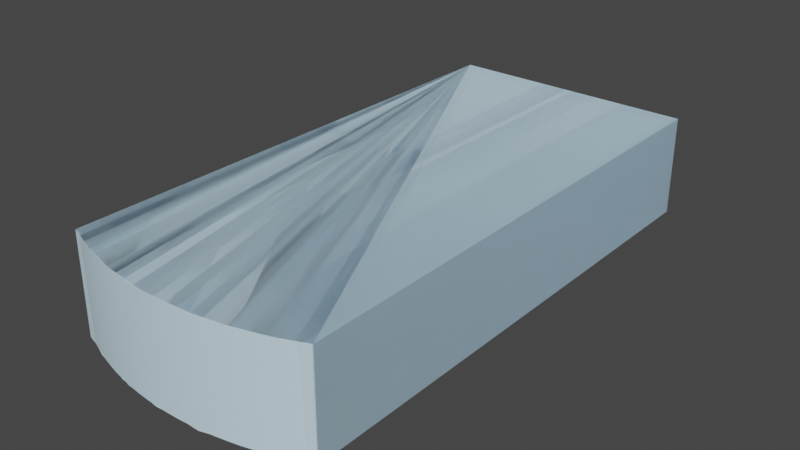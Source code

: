 # Source: PA-6-F.blend  (saved by Blender 3.2.14; exported with 4.5.12 LTS)
import bpy
from mathutils import Matrix  # noqa: F401  (used for matrix-valued properties, if any)

bpy.ops.wm.read_factory_settings(use_empty=True)
scene = bpy.context.scene
scene.name = 'Scene'

# ---- collections
col_collection = bpy.data.collections.new('Collection'); scene.collection.children.link(col_collection)

# ---- materials (node trees are filled in below, after node groups)
mat_0_615686_0_811765_0_929412_0_000000_0_000000 = bpy.data.materials.new('0.615686_0.811765_0.929412_0.000000_0.000000')
mat_0_615686_0_811765_0_929412_0_000000_0_000000.use_transparent_shadow = False
mat_0_615686_0_811765_0_929412_0_000000_0_000000.diffuse_color = (0.6157, 0.8118, 0.9294, 1.0)
mat_0_615686_0_811765_0_929412_0_000000_0_000000.roughness = 1.0
mat_0_615686_0_811765_0_929412_0_000000_0_000000.specular_intensity = 0.0

# ---- material node trees
mat_0_615686_0_811765_0_929412_0_000000_0_000000.use_nodes = True; mat_0_615686_0_811765_0_929412_0_000000_0_000000.node_tree.nodes.clear()
_N = mat_0_615686_0_811765_0_929412_0_000000_0_000000.node_tree.nodes; _L = mat_0_615686_0_811765_0_929412_0_000000_0_000000.node_tree.links
n0 = _N.new('ShaderNodeBsdfPrincipled'); n0.name = 'Principled BSDF'; n0.location = (10, 300)
n0.distribution = 'GGX'
n0.subsurface_method = 'RANDOM_WALK_SKIN'
n0.inputs[0].default_value = (0.6157, 0.8118, 0.9294, 1.0)
n0.inputs[2].default_value = 1.0
n0.inputs[3].default_value = 1.45
n0.inputs[13].default_value = 0.0
n0.inputs[27].default_value = (0.0, 0.0, 0.0, 1.0)
n0.inputs[28].default_value = 1.0
n1 = _N.new('ShaderNodeOutputMaterial'); n1.name = 'Material Output'; n1.location = (300, 300)
_L.new(n0.outputs[0], n1.inputs[0])
n1.is_active_output = True

# ---- world
world_world = bpy.data.worlds.new('World'); scene.world = world_world
world_world.use_nodes = True; world_world.node_tree.nodes.clear()
_N = world_world.node_tree.nodes; _L = world_world.node_tree.links
n0 = _N.new('ShaderNodeOutputWorld'); n0.name = 'World Output'; n0.location = (300, 300)
n1 = _N.new('ShaderNodeBackground'); n1.name = 'Background'; n1.location = (10, 300)
n1.inputs[0].default_value = (0.05088, 0.05088, 0.05088, 1.0)
_L.new(n1.outputs[0], n0.inputs[0])
n0.is_active_output = True
world_world.color = (0.05088, 0.05088, 0.05088)
world_world.use_sun_shadow = False
world_world.sun_shadow_jitter_overblur = 0.0

# ---- meshes
me_mesh0 = bpy.data.meshes.new('mesh0')
me_mesh0.from_pydata([(-0.127, -0.1016, 0.0), (-0.127, 0.0, 0.0), (0.127, 0.0, 0.0), (0.127, -0.1016, 0.0), (0.127, 0.0, 0.0), (0.1299, 0.0, 0.5201), (0.1299, -0.1016, 0.5201), (0.127, -0.1016, 0.0), (-0.1299, 0.0, 0.5201), (-0.1299, -0.1016, 0.5201), (-0.1187, -0.1016, 0.5249), (-0.1187, 0.0, 0.5249), (-0.1074, -0.1016, 0.5293), (-0.1074, 0.0, 0.5293), (-0.09583, -0.1016, 0.5333), (-0.09583, 0.0, 0.5333), (-0.08417, -0.1016, 0.5367), (-0.08417, 0.0, 0.5367), (-0.07238, -0.1016, 0.5398), (-0.07238, 0.0, 0.5398), (-0.06049, -0.1016, 0.5423), (-0.06049, 0.0, 0.5423), (-0.0485, -0.1016, 0.5445), (-0.0485, 0.0, 0.5445), (-0.03644, -0.1016, 0.5461), (-0.03644, 0.0, 0.5461), (-0.02432, -0.1016, 0.5473), (-0.02432, 0.0, 0.5473), (-0.01217, -0.1016, 0.548), (-0.01217, 0.0, 0.548), (-1.283e-16, -0.1016, 0.5482), (-1.283e-16, 0.0, 0.5482), (0.01217, -0.1016, 0.548), (0.01217, 0.0, 0.548), (0.02432, -0.1016, 0.5473), (0.02432, 0.0, 0.5473), (0.03644, -0.1016, 0.5461), (0.03644, 0.0, 0.5461), (0.0485, -0.1016, 0.5445), (0.0485, 0.0, 0.5445), (0.06049, -0.1016, 0.5423), (0.06049, 0.0, 0.5423), (0.07238, -0.1016, 0.5398), (0.07238, 0.0, 0.5398), (0.08417, -0.1016, 0.5367), (0.08417, 0.0, 0.5367), (0.09583, -0.1016, 0.5333), (0.09583, 0.0, 0.5333), (0.1074, -0.1016, 0.5293), (0.1074, 0.0, 0.5293), (0.1187, -0.1016, 0.5249), (0.1187, 0.0, 0.5249), (0.1299, -0.1016, 0.5201), (0.1299, 0.0, 0.5201), (-0.1299, -0.1016, 0.5201), (-0.1299, 0.0, 0.5201), (-0.127, 0.0, 0.0), (-0.127, -0.1016, 0.0), (-0.127, -0.1016, 0.0), (-0.01217, -0.1016, 0.548), (-0.02432, -0.1016, 0.5473), (-0.07238, -0.1016, 0.5398), (-0.08417, -0.1016, 0.5367), (-0.03644, -0.1016, 0.5461), (-0.0485, -0.1016, 0.5445), (-1.283e-16, -0.1016, 0.5482), (-0.1074, -0.1016, 0.5293), (-0.1187, -0.1016, 0.5249), (-0.06049, -0.1016, 0.5423), (0.09583, -0.1016, 0.5333), (0.08417, -0.1016, 0.5367), (-0.09583, -0.1016, 0.5333), (0.02432, -0.1016, 0.5473), (0.01217, -0.1016, 0.548), (0.0485, -0.1016, 0.5445), (0.03644, -0.1016, 0.5461), (0.07238, -0.1016, 0.5398), (0.06049, -0.1016, 0.5423), (0.1074, -0.1016, 0.5293), (0.127, -0.1016, 0.0), (0.1299, -0.1016, 0.5201), (0.1187, -0.1016, 0.5249), (-0.1299, -0.1016, 0.5201), (-0.127, 0.0, 0.0), (-0.03644, 0.0, 0.5461), (-0.02432, 0.0, 0.5473), (-0.01217, 0.0, 0.548), (-0.06049, 0.0, 0.5423), (-0.0485, 0.0, 0.5445), (-0.09583, 0.0, 0.5333), (-0.08417, 0.0, 0.5367), (0.07238, 0.0, 0.5398), (0.08417, 0.0, 0.5367), (-0.07238, 0.0, 0.5398), (-0.1187, 0.0, 0.5249), (-0.1074, 0.0, 0.5293), (0.1187, 0.0, 0.5249), (0.1299, 0.0, 0.5201), (0.09583, 0.0, 0.5333), (0.0485, 0.0, 0.5445), (0.06049, 0.0, 0.5423), (0.02432, 0.0, 0.5473), (0.03644, 0.0, 0.5461), (-1.283e-16, 0.0, 0.5482), (0.01217, 0.0, 0.548), (-0.1299, 0.0, 0.5201), (0.1074, 0.0, 0.5293), (0.127, 0.0, 0.0)], [], [(0, 1, 2), (2, 3, 0), (4, 5, 6), (6, 7, 4), (8, 9, 10), (11, 10, 12), (13, 12, 14), (15, 14, 16), (17, 16, 18), (19, 18, 20), (21, 20, 22), (23, 22, 24), (25, 24, 26), (27, 26, 28), (29, 28, 30), (31, 30, 32), (33, 32, 34), (35, 34, 36), (37, 36, 38), (39, 38, 40), (41, 40, 42), (43, 42, 44), (45, 44, 46), (47, 46, 48), (49, 48, 50), (51, 50, 52), (52, 53, 51), (50, 51, 49), (48, 49, 47), (46, 47, 45), (44, 45, 43), (42, 43, 41), (40, 41, 39), (38, 39, 37), (36, 37, 35), (34, 35, 33), (32, 33, 31), (30, 31, 29), (28, 29, 27), (26, 27, 25), (24, 25, 23), (22, 23, 21), (20, 21, 19), (18, 19, 17), (16, 17, 15), (14, 15, 13), (12, 13, 11), (10, 11, 8), (54, 55, 56), (56, 57, 54), (58, 59, 60), (58, 61, 62), (58, 63, 64), (58, 65, 59), (58, 66, 67), (58, 68, 61), (60, 63, 58), (58, 69, 70), (58, 71, 66), (64, 68, 58), (58, 72, 73), (58, 74, 75), (58, 76, 77), (58, 78, 69), (58, 79, 80), (62, 71, 58), (75, 72, 58), (70, 76, 58), (80, 81, 58), (73, 65, 58), (81, 78, 58), (77, 74, 58), (67, 82, 58), (83, 84, 85), (85, 86, 83), (83, 87, 88), (83, 89, 90), (83, 91, 92), (88, 84, 83), (90, 93, 83), (83, 94, 95), (83, 96, 97), (92, 98, 83), (83, 99, 100), (83, 101, 102), (83, 103, 104), (93, 87, 83), (83, 105, 94), (83, 106, 96), (100, 91, 83), (104, 101, 83), (95, 89, 83), (98, 106, 83), (86, 103, 83), (102, 99, 83), (97, 107, 83)])
me_mesh0.polygons.foreach_set('use_smooth', [True] * 96)
me_mesh0.materials.append(mat_0_615686_0_811765_0_929412_0_000000_0_000000)
me_mesh0.update()
me_mesh0.normals_split_custom_set([tuple(v) for v in zip(*[iter([0.0, 0.0, -1.0, 0.0, 0.0, -1.0, 0.0, 0.0, -1.0, 0.0, 0.0, -1.0, 0.0, 0.0, -1.0, 0.0, 0.0, -1.0, 1.0, 0.0, -0.005554, 1.0, 0.0, -0.005554, 1.0, 0.0, -0.005554, 1.0, 0.0, -0.005554, 1.0, 0.0, -0.005554, 1.0, 0.0, -0.005554, -0.4133, -9.318e-07, 0.9106, -0.4133, 6.514e-06, 0.9106, -0.3777, 0.0, 0.9259, -0.3777, 0.0, 0.9259, -0.3777, 0.0, 0.9259, -0.3416, 0.0, 0.9399, -0.3416, 0.0, 0.9399, -0.3416, 0.0, 0.9399, -0.3049, 0.0, 0.9524, -0.3049, 0.0, 0.9524, -0.3049, 0.0, 0.9524, -0.2678, 0.0, 0.9635, -0.2678, 0.0, 0.9635, -0.2678, 0.0, 0.9635, -0.2303, 0.0, 0.9731, -0.2303, 0.0, 0.9731, -0.2303, 0.0, 0.9731, -0.1924, 0.0, 0.9813, -0.1924, 0.0, 0.9813, -0.1924, 0.0, 0.9813, -0.1543, 0.0, 0.988, -0.1543, 0.0, 0.988, -0.1543, 0.0, 0.988, -0.1159, 0.0, 0.9933, -0.1159, 0.0, 0.9933, -0.1159, 0.0, 0.9933, -0.0774, 0.0, 0.997, -0.07741, 0.0, 0.997, -0.0774, 0.0, 0.997, -0.03874, 0.0, 0.9992, -0.03874, 0.0, 0.9992, -0.03874, 0.0, 0.9992, -2.841e-06, 0.0, 1.0, 2.841e-06, 0.0, 1.0, -2.841e-06, 0.0, 1.0, 0.03874, 0.0, 0.9992, 0.03874, 0.0, 0.9992, 0.03874, 0.0, 0.9992, 0.07741, 0.0, 0.997, 0.0774, 0.0, 0.997, 0.07741, 0.0, 0.997, 0.1159, 0.0, 0.9933, 0.1159, 0.0, 0.9933, 0.1159, 0.0, 0.9933, 0.1543, 0.0, 0.988, 0.1543, 0.0, 0.988, 0.1543, 0.0, 0.988, 0.1924, 0.0, 0.9813, 0.1924, 0.0, 0.9813, 0.1924, 0.0, 0.9813, 0.2303, 0.0, 0.9731, 0.2303, 0.0, 0.9731, 0.2303, 0.0, 0.9731, 0.2678, 0.0, 0.9635, 0.2678, 0.0, 0.9635, 0.2678, 0.0, 0.9635, 0.3049, 0.0, 0.9524, 0.3049, 0.0, 0.9524, 0.3049, 0.0, 0.9524, 0.3416, 0.0, 0.9399, 0.3416, 0.0, 0.9399, 0.3416, 0.0, 0.9399, 0.3777, 0.0, 0.9259, 0.3777, 0.0, 0.9259, 0.3777, 0.0, 0.9259, 0.4133, 9.318e-07, 0.9106, 0.4133, 9.318e-07, 0.9106, 0.4133, -6.514e-06, 0.9106, 0.3777, 0.0, 0.9259, 0.3777, 0.0, 0.9259, 0.3777, 0.0, 0.9259, 0.3416, 0.0, 0.9399, 0.3416, 0.0, 0.9399, 0.3416, 0.0, 0.9399, 0.3049, 0.0, 0.9524, 0.3049, 0.0, 0.9524, 0.3049, 0.0, 0.9524, 0.2678, 0.0, 0.9635, 0.2678, 0.0, 0.9635, 0.2678, 0.0, 0.9635, 0.2303, 0.0, 0.9731, 0.2303, 0.0, 0.9731, 0.2303, 0.0, 0.9731, 0.1924, 0.0, 0.9813, 0.1924, 0.0, 0.9813, 0.1924, 0.0, 0.9813, 0.1543, 0.0, 0.988, 0.1543, 0.0, 0.988, 0.1543, 0.0, 0.988, 0.1159, 0.0, 0.9933, 0.1159, 0.0, 0.9933, 0.1159, 0.0, 0.9933, 0.0774, 0.0, 0.997, 0.07741, 0.0, 0.997, 0.0774, 0.0, 0.997, 0.03874, 0.0, 0.9992, 0.03874, 0.0, 0.9992, 0.03874, 0.0, 0.9992, 2.841e-06, 0.0, 1.0, -2.841e-06, 0.0, 1.0, 2.841e-06, 0.0, 1.0, -0.03874, 0.0, 0.9992, -0.03874, 0.0, 0.9992, -0.03874, 0.0, 0.9992, -0.07741, 0.0, 0.997, -0.0774, 0.0, 0.997, -0.07741, 0.0, 0.997, -0.1159, 0.0, 0.9933, -0.1159, 0.0, 0.9933, -0.1159, 0.0, 0.9933, -0.1543, 0.0, 0.988, -0.1543, 0.0, 0.988, -0.1543, 0.0, 0.988, -0.1924, 0.0, 0.9813, -0.1924, 0.0, 0.9813, -0.1924, 0.0, 0.9813, -0.2303, 0.0, 0.9731, -0.2303, 0.0, 0.9731, -0.2303, 0.0, 0.9731, -0.2678, 0.0, 0.9635, -0.2678, 0.0, 0.9635, -0.2678, 0.0, 0.9635, -0.3049, 0.0, 0.9524, -0.3049, 0.0, 0.9524, -0.3049, 0.0, 0.9524, -0.3416, 0.0, 0.9399, -0.3416, 0.0, 0.9399, -0.3416, 0.0, 0.9399, -0.3777, 0.0, 0.9259, -0.3777, 0.0, 0.9259, -0.3777, 0.0, 0.9259, -0.4133, -9.318e-07, 0.9106, -1.0, 0.0, -0.005554, -1.0, 0.0, -0.005554, -1.0, 0.0, -0.005554, -1.0, 0.0, -0.005554, -1.0, 0.0, -0.005554, -1.0, 0.0, -0.005554, 0.0, -1.0, 9.788e-09, 0.0, -1.0, 3.11e-08, 0.0, -1.0, -4.14e-08, 0.0, -1.0, 9.788e-09, 0.0, -1.0, 2.33e-08, 0.0, -1.0, -6.909e-08, 0.0, -1.0, 9.788e-09, 0.0, -1.0, -8.888e-08, 0.0, -1.0, -7.022e-08, 0.0, -1.0, 9.788e-09, 0.0, -1.0, 4.487e-08, 0.0, -1.0, 3.11e-08, 0.0, -1.0, 9.788e-09, 0.0, -1.0, -3.891e-08, 0.0, -1.0, -2.475e-08, 0.0, -1.0, 9.788e-09, 0.0, -1.0, 1.324e-07, 0.0, -1.0, 2.33e-08, 0.0, -1.0, -4.14e-08, 0.0, -1.0, -8.888e-08, 0.0, -1.0, 9.788e-09, 0.0, -1.0, 9.788e-09, 0.0, -1.0, 1.383e-07, 0.0, -1.0, -2.317e-07, 0.0, -1.0, 9.788e-09, 0.0, -1.0, -1.475e-08, 0.0, -1.0, -3.891e-08, 0.0, -1.0, -7.022e-08, 0.0, -1.0, 1.324e-07, 0.0, -1.0, 9.788e-09, 0.0, -1.0, 9.788e-09, 0.0, -1.0, 2.814e-09, 0.0, -1.0, -1.956e-07, 0.0, -1.0, 9.788e-09, 0.0, -1.0, 3.053e-08, 0.0, -1.0, 1.592e-07, 0.0, -1.0, 9.788e-09, 0.0, -1.0, -3.656e-07, 0.0, -1.0, -9.146e-08, 0.0, -1.0, 9.788e-09, 0.0, -1.0, 1.11e-07, 0.0, -1.0, 1.383e-07, 0.0, -1.0, 9.788e-09, 0.0, -1.0, 3.437e-08, 0.0, -1.0, -3.99e-07, 0.0, -1.0, -6.909e-08, 0.0, -1.0, -1.475e-08, 0.0, -1.0, 9.788e-09, 0.0, -1.0, 1.592e-07, 0.0, -1.0, 2.814e-09, 0.0, -1.0, 9.788e-09, 0.0, -1.0, -2.317e-07, 0.0, -1.0, -3.656e-07, 0.0, -1.0, 9.788e-09, 0.0, -1.0, -3.99e-07, 0.0, -1.0, -2.728e-07, 0.0, -1.0, 9.788e-09, 0.0, -1.0, -1.956e-07, 0.0, -1.0, 4.487e-08, 0.0, -1.0, 9.788e-09, 0.0, -1.0, -2.728e-07, 0.0, -1.0, 1.11e-07, 0.0, -1.0, 9.788e-09, 0.0, -1.0, -9.146e-08, 0.0, -1.0, 3.053e-08, 0.0, -1.0, 9.788e-09, 0.0, -1.0, -2.475e-08, 0.0, -1.0, 0.0, 0.0, -1.0, 9.788e-09, 0.0, 1.0, 0.0, 0.0, 1.0, 0.0, 0.0, 1.0, 0.0, 0.0, 1.0, 0.0, 0.0, 1.0, 0.0, 0.0, 1.0, 0.0, 0.0, 1.0, 0.0, 0.0, 1.0, 0.0, 0.0, 1.0, 0.0, 0.0, 1.0, 0.0, 0.0, 1.0, 0.0, 0.0, 1.0, 0.0, 0.0, 1.0, 0.0, 0.0, 1.0, 0.0, 0.0, 1.0, 0.0, 0.0, 1.0, 0.0, 0.0, 1.0, 0.0, 0.0, 1.0, 0.0, 0.0, 1.0, 0.0, 0.0, 1.0, 0.0, 0.0, 1.0, 0.0, 0.0, 1.0, 0.0, 0.0, 1.0, 0.0, 0.0, 1.0, 0.0, 0.0, 1.0, 0.0, 0.0, 1.0, 0.0, 0.0, 1.0, 0.0, 0.0, 1.0, 0.0, 0.0, 1.0, 0.0, 0.0, 1.0, 0.0, 0.0, 1.0, 0.0, 0.0, 1.0, 0.0, 0.0, 1.0, 0.0, 0.0, 1.0, 0.0, 0.0, 1.0, 0.0, 0.0, 1.0, 0.0, 0.0, 1.0, 0.0, 0.0, 1.0, 0.0, 0.0, 1.0, 0.0, 0.0, 1.0, 0.0, 0.0, 1.0, 0.0, 0.0, 1.0, 0.0, 0.0, 1.0, 0.0, 0.0, 1.0, 0.0, 0.0, 1.0, 0.0, 0.0, 1.0, 0.0, 0.0, 1.0, 0.0, 0.0, 1.0, 0.0, 0.0, 1.0, 0.0, 0.0, 1.0, 0.0, 0.0, 1.0, 0.0, 0.0, 1.0, 0.0, 0.0, 1.0, 0.0, 0.0, 1.0, 0.0, 0.0, 1.0, 0.0, 0.0, 1.0, 0.0, 0.0, 1.0, 0.0, 0.0, 1.0, 0.0, 0.0, 1.0, 0.0, 0.0, 1.0, 0.0, 0.0, 1.0, 0.0, 0.0, 1.0, 0.0, 0.0, 1.0, 0.0, 0.0, 1.0, 0.0, 0.0, 1.0, 0.0, 0.0, 1.0, 0.0, 0.0, 1.0, 0.0, 0.0, 1.0, 0.0, 0.0, 1.0, 0.0])] * 3)])
me_mesh0_001 = bpy.data.meshes.new('mesh0.001')
me_mesh0_001.from_pydata([(-0.127, -0.1016, 0.0), (-0.127, 0.0, 0.0), (0.127, 0.0, 0.0), (0.127, -0.1016, 0.0), (0.127, 0.0, 0.0), (0.1299, 0.0, 0.5201), (0.1299, -0.1016, 0.5201), (0.127, -0.1016, 0.0), (-0.1299, 0.0, 0.5201), (-0.1299, -0.1016, 0.5201), (-0.1187, -0.1016, 0.5249), (-0.1187, 0.0, 0.5249), (-0.1074, -0.1016, 0.5293), (-0.1074, 0.0, 0.5293), (-0.09583, -0.1016, 0.5333), (-0.09583, 0.0, 0.5333), (-0.08417, -0.1016, 0.5367), (-0.08417, 0.0, 0.5367), (-0.07238, -0.1016, 0.5398), (-0.07238, 0.0, 0.5398), (-0.06049, -0.1016, 0.5423), (-0.06049, 0.0, 0.5423), (-0.0485, -0.1016, 0.5445), (-0.0485, 0.0, 0.5445), (-0.03644, -0.1016, 0.5461), (-0.03644, 0.0, 0.5461), (-0.02432, -0.1016, 0.5473), (-0.02432, 0.0, 0.5473), (-0.01217, -0.1016, 0.548), (-0.01217, 0.0, 0.548), (-1.283e-16, -0.1016, 0.5482), (-1.283e-16, 0.0, 0.5482), (0.01217, -0.1016, 0.548), (0.01217, 0.0, 0.548), (0.02432, -0.1016, 0.5473), (0.02432, 0.0, 0.5473), (0.03644, -0.1016, 0.5461), (0.03644, 0.0, 0.5461), (0.0485, -0.1016, 0.5445), (0.0485, 0.0, 0.5445), (0.06049, -0.1016, 0.5423), (0.06049, 0.0, 0.5423), (0.07238, -0.1016, 0.5398), (0.07238, 0.0, 0.5398), (0.08417, -0.1016, 0.5367), (0.08417, 0.0, 0.5367), (0.09583, -0.1016, 0.5333), (0.09583, 0.0, 0.5333), (0.1074, -0.1016, 0.5293), (0.1074, 0.0, 0.5293), (0.1187, -0.1016, 0.5249), (0.1187, 0.0, 0.5249), (0.1299, -0.1016, 0.5201), (0.1299, 0.0, 0.5201), (-0.1299, -0.1016, 0.5201), (-0.1299, 0.0, 0.5201), (-0.127, 0.0, 0.0), (-0.127, -0.1016, 0.0), (-0.127, -0.1016, 0.0), (-0.01217, -0.1016, 0.548), (-0.02432, -0.1016, 0.5473), (-0.07238, -0.1016, 0.5398), (-0.08417, -0.1016, 0.5367), (-0.03644, -0.1016, 0.5461), (-0.0485, -0.1016, 0.5445), (-1.283e-16, -0.1016, 0.5482), (-0.1074, -0.1016, 0.5293), (-0.1187, -0.1016, 0.5249), (-0.06049, -0.1016, 0.5423), (0.09583, -0.1016, 0.5333), (0.08417, -0.1016, 0.5367), (-0.09583, -0.1016, 0.5333), (0.02432, -0.1016, 0.5473), (0.01217, -0.1016, 0.548), (0.0485, -0.1016, 0.5445), (0.03644, -0.1016, 0.5461), (0.07238, -0.1016, 0.5398), (0.06049, -0.1016, 0.5423), (0.1074, -0.1016, 0.5293), (0.127, -0.1016, 0.0), (0.1299, -0.1016, 0.5201), (0.1187, -0.1016, 0.5249), (-0.1299, -0.1016, 0.5201), (-0.127, 0.0, 0.0), (-0.03644, 0.0, 0.5461), (-0.02432, 0.0, 0.5473), (-0.01217, 0.0, 0.548), (-0.06049, 0.0, 0.5423), (-0.0485, 0.0, 0.5445), (-0.09583, 0.0, 0.5333), (-0.08417, 0.0, 0.5367), (0.07238, 0.0, 0.5398), (0.08417, 0.0, 0.5367), (-0.07238, 0.0, 0.5398), (-0.1187, 0.0, 0.5249), (-0.1074, 0.0, 0.5293), (0.1187, 0.0, 0.5249), (0.1299, 0.0, 0.5201), (0.09583, 0.0, 0.5333), (0.0485, 0.0, 0.5445), (0.06049, 0.0, 0.5423), (0.02432, 0.0, 0.5473), (0.03644, 0.0, 0.5461), (-1.283e-16, 0.0, 0.5482), (0.01217, 0.0, 0.548), (-0.1299, 0.0, 0.5201), (0.1074, 0.0, 0.5293), (0.127, 0.0, 0.0)], [], [(0, 1, 2), (2, 3, 0), (4, 5, 6), (6, 7, 4), (8, 9, 10), (11, 10, 12), (13, 12, 14), (15, 14, 16), (17, 16, 18), (19, 18, 20), (21, 20, 22), (23, 22, 24), (25, 24, 26), (27, 26, 28), (29, 28, 30), (31, 30, 32), (33, 32, 34), (35, 34, 36), (37, 36, 38), (39, 38, 40), (41, 40, 42), (43, 42, 44), (45, 44, 46), (47, 46, 48), (49, 48, 50), (51, 50, 52), (52, 53, 51), (50, 51, 49), (48, 49, 47), (46, 47, 45), (44, 45, 43), (42, 43, 41), (40, 41, 39), (38, 39, 37), (36, 37, 35), (34, 35, 33), (32, 33, 31), (30, 31, 29), (28, 29, 27), (26, 27, 25), (24, 25, 23), (22, 23, 21), (20, 21, 19), (18, 19, 17), (16, 17, 15), (14, 15, 13), (12, 13, 11), (10, 11, 8), (54, 55, 56), (56, 57, 54), (58, 59, 60), (58, 61, 62), (58, 63, 64), (58, 65, 59), (58, 66, 67), (58, 68, 61), (60, 63, 58), (58, 69, 70), (58, 71, 66), (64, 68, 58), (58, 72, 73), (58, 74, 75), (58, 76, 77), (58, 78, 69), (58, 79, 80), (62, 71, 58), (75, 72, 58), (70, 76, 58), (80, 81, 58), (73, 65, 58), (81, 78, 58), (77, 74, 58), (67, 82, 58), (83, 84, 85), (85, 86, 83), (83, 87, 88), (83, 89, 90), (83, 91, 92), (88, 84, 83), (90, 93, 83), (83, 94, 95), (83, 96, 97), (92, 98, 83), (83, 99, 100), (83, 101, 102), (83, 103, 104), (93, 87, 83), (83, 105, 94), (83, 106, 96), (100, 91, 83), (104, 101, 83), (95, 89, 83), (98, 106, 83), (86, 103, 83), (102, 99, 83), (97, 107, 83)])
me_mesh0_001.polygons.foreach_set('use_smooth', [True] * 96)
me_mesh0_001.materials.append(mat_0_615686_0_811765_0_929412_0_000000_0_000000)
me_mesh0_001.update()
me_mesh0_001.normals_split_custom_set([tuple(v) for v in zip(*[iter([0.0, 0.0, -1.0, 0.0, 0.0, -1.0, 0.0, 0.0, -1.0, 0.0, 0.0, -1.0, 0.0, 0.0, -1.0, 0.0, 0.0, -1.0, 1.0, 0.0, -0.005554, 1.0, 0.0, -0.005554, 1.0, 0.0, -0.005554, 1.0, 0.0, -0.005554, 1.0, 0.0, -0.005554, 1.0, 0.0, -0.005554, -0.4133, -9.318e-07, 0.9106, -0.4133, 6.514e-06, 0.9106, -0.3777, 0.0, 0.9259, -0.3777, 0.0, 0.9259, -0.3777, 0.0, 0.9259, -0.3416, 0.0, 0.9399, -0.3416, 0.0, 0.9399, -0.3416, 0.0, 0.9399, -0.3049, 0.0, 0.9524, -0.3049, 0.0, 0.9524, -0.3049, 0.0, 0.9524, -0.2678, 0.0, 0.9635, -0.2678, 0.0, 0.9635, -0.2678, 0.0, 0.9635, -0.2303, 0.0, 0.9731, -0.2303, 0.0, 0.9731, -0.2303, 0.0, 0.9731, -0.1924, 0.0, 0.9813, -0.1924, 0.0, 0.9813, -0.1924, 0.0, 0.9813, -0.1543, 0.0, 0.988, -0.1543, 0.0, 0.988, -0.1543, 0.0, 0.988, -0.1159, 0.0, 0.9933, -0.1159, 0.0, 0.9933, -0.1159, 0.0, 0.9933, -0.0774, 0.0, 0.997, -0.07741, 0.0, 0.997, -0.0774, 0.0, 0.997, -0.03874, 0.0, 0.9992, -0.03874, 0.0, 0.9992, -0.03874, 0.0, 0.9992, -2.841e-06, 0.0, 1.0, 2.841e-06, 0.0, 1.0, -2.841e-06, 0.0, 1.0, 0.03874, 0.0, 0.9992, 0.03874, 0.0, 0.9992, 0.03874, 0.0, 0.9992, 0.07741, 0.0, 0.997, 0.0774, 0.0, 0.997, 0.07741, 0.0, 0.997, 0.1159, 0.0, 0.9933, 0.1159, 0.0, 0.9933, 0.1159, 0.0, 0.9933, 0.1543, 0.0, 0.988, 0.1543, 0.0, 0.988, 0.1543, 0.0, 0.988, 0.1924, 0.0, 0.9813, 0.1924, 0.0, 0.9813, 0.1924, 0.0, 0.9813, 0.2303, 0.0, 0.9731, 0.2303, 0.0, 0.9731, 0.2303, 0.0, 0.9731, 0.2678, 0.0, 0.9635, 0.2678, 0.0, 0.9635, 0.2678, 0.0, 0.9635, 0.3049, 0.0, 0.9524, 0.3049, 0.0, 0.9524, 0.3049, 0.0, 0.9524, 0.3416, 0.0, 0.9399, 0.3416, 0.0, 0.9399, 0.3416, 0.0, 0.9399, 0.3777, 0.0, 0.9259, 0.3777, 0.0, 0.9259, 0.3777, 0.0, 0.9259, 0.4133, 9.318e-07, 0.9106, 0.4133, 9.318e-07, 0.9106, 0.4133, -6.514e-06, 0.9106, 0.3777, 0.0, 0.9259, 0.3777, 0.0, 0.9259, 0.3777, 0.0, 0.9259, 0.3416, 0.0, 0.9399, 0.3416, 0.0, 0.9399, 0.3416, 0.0, 0.9399, 0.3049, 0.0, 0.9524, 0.3049, 0.0, 0.9524, 0.3049, 0.0, 0.9524, 0.2678, 0.0, 0.9635, 0.2678, 0.0, 0.9635, 0.2678, 0.0, 0.9635, 0.2303, 0.0, 0.9731, 0.2303, 0.0, 0.9731, 0.2303, 0.0, 0.9731, 0.1924, 0.0, 0.9813, 0.1924, 0.0, 0.9813, 0.1924, 0.0, 0.9813, 0.1543, 0.0, 0.988, 0.1543, 0.0, 0.988, 0.1543, 0.0, 0.988, 0.1159, 0.0, 0.9933, 0.1159, 0.0, 0.9933, 0.1159, 0.0, 0.9933, 0.0774, 0.0, 0.997, 0.07741, 0.0, 0.997, 0.0774, 0.0, 0.997, 0.03874, 0.0, 0.9992, 0.03874, 0.0, 0.9992, 0.03874, 0.0, 0.9992, 2.841e-06, 0.0, 1.0, -2.841e-06, 0.0, 1.0, 2.841e-06, 0.0, 1.0, -0.03874, 0.0, 0.9992, -0.03874, 0.0, 0.9992, -0.03874, 0.0, 0.9992, -0.07741, 0.0, 0.997, -0.0774, 0.0, 0.997, -0.07741, 0.0, 0.997, -0.1159, 0.0, 0.9933, -0.1159, 0.0, 0.9933, -0.1159, 0.0, 0.9933, -0.1543, 0.0, 0.988, -0.1543, 0.0, 0.988, -0.1543, 0.0, 0.988, -0.1924, 0.0, 0.9813, -0.1924, 0.0, 0.9813, -0.1924, 0.0, 0.9813, -0.2303, 0.0, 0.9731, -0.2303, 0.0, 0.9731, -0.2303, 0.0, 0.9731, -0.2678, 0.0, 0.9635, -0.2678, 0.0, 0.9635, -0.2678, 0.0, 0.9635, -0.3049, 0.0, 0.9524, -0.3049, 0.0, 0.9524, -0.3049, 0.0, 0.9524, -0.3416, 0.0, 0.9399, -0.3416, 0.0, 0.9399, -0.3416, 0.0, 0.9399, -0.3777, 0.0, 0.9259, -0.3777, 0.0, 0.9259, -0.3777, 0.0, 0.9259, -0.4133, -9.318e-07, 0.9106, -1.0, 0.0, -0.005554, -1.0, 0.0, -0.005554, -1.0, 0.0, -0.005554, -1.0, 0.0, -0.005554, -1.0, 0.0, -0.005554, -1.0, 0.0, -0.005554, 0.0, -1.0, 9.788e-09, 0.0, -1.0, 3.11e-08, 0.0, -1.0, -4.14e-08, 0.0, -1.0, 9.788e-09, 0.0, -1.0, 2.33e-08, 0.0, -1.0, -6.909e-08, 0.0, -1.0, 9.788e-09, 0.0, -1.0, -8.888e-08, 0.0, -1.0, -7.022e-08, 0.0, -1.0, 9.788e-09, 0.0, -1.0, 4.487e-08, 0.0, -1.0, 3.11e-08, 0.0, -1.0, 9.788e-09, 0.0, -1.0, -3.891e-08, 0.0, -1.0, -2.475e-08, 0.0, -1.0, 9.788e-09, 0.0, -1.0, 1.324e-07, 0.0, -1.0, 2.33e-08, 0.0, -1.0, -4.14e-08, 0.0, -1.0, -8.888e-08, 0.0, -1.0, 9.788e-09, 0.0, -1.0, 9.788e-09, 0.0, -1.0, 1.383e-07, 0.0, -1.0, -2.317e-07, 0.0, -1.0, 9.788e-09, 0.0, -1.0, -1.475e-08, 0.0, -1.0, -3.891e-08, 0.0, -1.0, -7.022e-08, 0.0, -1.0, 1.324e-07, 0.0, -1.0, 9.788e-09, 0.0, -1.0, 9.788e-09, 0.0, -1.0, 2.814e-09, 0.0, -1.0, -1.956e-07, 0.0, -1.0, 9.788e-09, 0.0, -1.0, 3.053e-08, 0.0, -1.0, 1.592e-07, 0.0, -1.0, 9.788e-09, 0.0, -1.0, -3.656e-07, 0.0, -1.0, -9.146e-08, 0.0, -1.0, 9.788e-09, 0.0, -1.0, 1.11e-07, 0.0, -1.0, 1.383e-07, 0.0, -1.0, 9.788e-09, 0.0, -1.0, 3.437e-08, 0.0, -1.0, -3.99e-07, 0.0, -1.0, -6.909e-08, 0.0, -1.0, -1.475e-08, 0.0, -1.0, 9.788e-09, 0.0, -1.0, 1.592e-07, 0.0, -1.0, 2.814e-09, 0.0, -1.0, 9.788e-09, 0.0, -1.0, -2.317e-07, 0.0, -1.0, -3.656e-07, 0.0, -1.0, 9.788e-09, 0.0, -1.0, -3.99e-07, 0.0, -1.0, -2.728e-07, 0.0, -1.0, 9.788e-09, 0.0, -1.0, -1.956e-07, 0.0, -1.0, 4.487e-08, 0.0, -1.0, 9.788e-09, 0.0, -1.0, -2.728e-07, 0.0, -1.0, 1.11e-07, 0.0, -1.0, 9.788e-09, 0.0, -1.0, -9.146e-08, 0.0, -1.0, 3.053e-08, 0.0, -1.0, 9.788e-09, 0.0, -1.0, -2.475e-08, 0.0, -1.0, 0.0, 0.0, -1.0, 9.788e-09, 0.0, 1.0, 0.0, 0.0, 1.0, 0.0, 0.0, 1.0, 0.0, 0.0, 1.0, 0.0, 0.0, 1.0, 0.0, 0.0, 1.0, 0.0, 0.0, 1.0, 0.0, 0.0, 1.0, 0.0, 0.0, 1.0, 0.0, 0.0, 1.0, 0.0, 0.0, 1.0, 0.0, 0.0, 1.0, 0.0, 0.0, 1.0, 0.0, 0.0, 1.0, 0.0, 0.0, 1.0, 0.0, 0.0, 1.0, 0.0, 0.0, 1.0, 0.0, 0.0, 1.0, 0.0, 0.0, 1.0, 0.0, 0.0, 1.0, 0.0, 0.0, 1.0, 0.0, 0.0, 1.0, 0.0, 0.0, 1.0, 0.0, 0.0, 1.0, 0.0, 0.0, 1.0, 0.0, 0.0, 1.0, 0.0, 0.0, 1.0, 0.0, 0.0, 1.0, 0.0, 0.0, 1.0, 0.0, 0.0, 1.0, 0.0, 0.0, 1.0, 0.0, 0.0, 1.0, 0.0, 0.0, 1.0, 0.0, 0.0, 1.0, 0.0, 0.0, 1.0, 0.0, 0.0, 1.0, 0.0, 0.0, 1.0, 0.0, 0.0, 1.0, 0.0, 0.0, 1.0, 0.0, 0.0, 1.0, 0.0, 0.0, 1.0, 0.0, 0.0, 1.0, 0.0, 0.0, 1.0, 0.0, 0.0, 1.0, 0.0, 0.0, 1.0, 0.0, 0.0, 1.0, 0.0, 0.0, 1.0, 0.0, 0.0, 1.0, 0.0, 0.0, 1.0, 0.0, 0.0, 1.0, 0.0, 0.0, 1.0, 0.0, 0.0, 1.0, 0.0, 0.0, 1.0, 0.0, 0.0, 1.0, 0.0, 0.0, 1.0, 0.0, 0.0, 1.0, 0.0, 0.0, 1.0, 0.0, 0.0, 1.0, 0.0, 0.0, 1.0, 0.0, 0.0, 1.0, 0.0, 0.0, 1.0, 0.0, 0.0, 1.0, 0.0, 0.0, 1.0, 0.0, 0.0, 1.0, 0.0, 0.0, 1.0, 0.0, 0.0, 1.0, 0.0, 0.0, 1.0, 0.0, 0.0, 1.0, 0.0, 0.0, 1.0, 0.0])] * 3)])

# ---- objects
ob_pa_6_f_lod0 = bpy.data.objects.new('PA-6-F_LOD0', me_mesh0)
ob_pa_6_f_lod1 = bpy.data.objects.new('PA-6-F_LOD1', me_mesh0_001)

# ---- transforms, parenting, visibility, modifiers, constraints
ob_pa_6_f_lod0.location = (0.0, 0.0, 0.0)
ob_pa_6_f_lod0.rotation_euler = (1.571, -0.0, 0.0)
ob_pa_6_f_lod1.location = (0.0, 0.0, 0.0)
ob_pa_6_f_lod1.rotation_euler = (1.571, -0.0, 0.0)
_m = ob_pa_6_f_lod1.modifiers.new('Decimate', 'DECIMATE')
_m.ratio = 0.3

# ---- collection membership
col_collection.objects.link(ob_pa_6_f_lod0)
col_collection.objects.link(ob_pa_6_f_lod1)

# ---- scene / render settings (as saved in the file)
scene.frame_start = 1; scene.frame_end = 250; scene.frame_set(1)
scene.render.engine = 'BLENDER_EEVEE_NEXT'
scene.cycles.sampling_pattern = 'TABULATED_SOBOL'
scene.cycles.use_light_tree = False
scene.view_settings.view_transform = 'Filmic'
bpy.context.view_layer.update()

# ---- added for rendering (the .blend has no active camera and no usable light): camera, sun
cam_auto = bpy.data.cameras.new('AutoCamera')
cam_auto.lens = 50.0
cam_auto.sensor_width = 36.0
cam_auto.clip_end = 1000.0
ob_auto_camera = bpy.data.objects.new('AutoCamera', cam_auto)
scene.collection.objects.link(ob_auto_camera)
ob_auto_camera.location = (0.569951, -0.958371, 0.405161)
ob_auto_camera.rotation_euler = (1.09748, -7.21219e-08, 0.694738)
scene.camera = ob_auto_camera
light_auto_sun = bpy.data.lights.new('AutoSun', 'SUN')
light_auto_sun.energy = 3.0
light_auto_sun.angle = 0.0523599
ob_auto_sun = bpy.data.objects.new('AutoSun', light_auto_sun)
scene.collection.objects.link(ob_auto_sun)
ob_auto_sun.rotation_euler = (0.872665, 0.174533, 0.523599)
bpy.context.view_layer.update()
